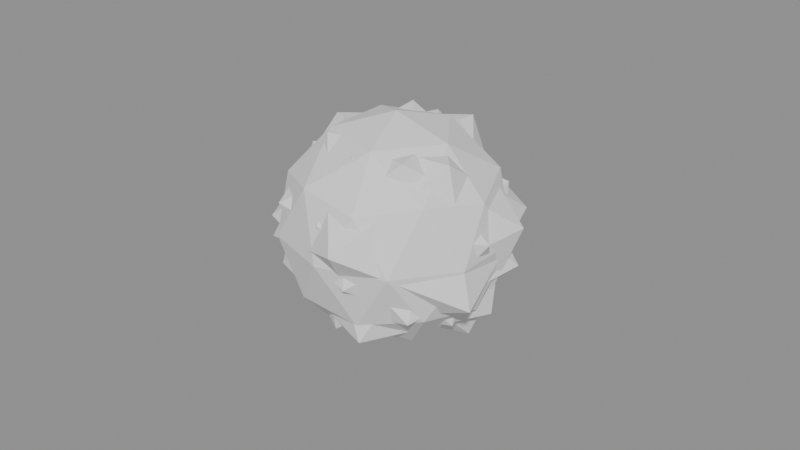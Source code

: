 # Source: model.blend  (saved by Blender 4.5.87; exported with 4.5.12 LTS)
import bpy
from mathutils import Matrix  # noqa: F401  (used for matrix-valued properties, if any)

bpy.ops.wm.read_factory_settings(use_empty=True)
scene = bpy.context.scene
scene.name = 'Scene'

# ---- collections
col_a = bpy.data.collections.new('a'); scene.collection.children.link(col_a)
col_b = bpy.data.collections.new('b'); scene.collection.children.link(col_b)
col_c = bpy.data.collections.new('c'); scene.collection.children.link(col_c)
col_d = bpy.data.collections.new('d'); scene.collection.children.link(col_d)
col_e = bpy.data.collections.new('e'); scene.collection.children.link(col_e)
col_f = bpy.data.collections.new('f'); scene.collection.children.link(col_f)
col_g = bpy.data.collections.new('g'); scene.collection.children.link(col_g)
col_h = bpy.data.collections.new('h'); scene.collection.children.link(col_h)
col_i = bpy.data.collections.new('i'); scene.collection.children.link(col_i)
col_j = bpy.data.collections.new('j'); scene.collection.children.link(col_j)

# ---- materials (node trees are filled in below, after node groups)
mat_greylight5 = bpy.data.materials.new('greyLight5')
mat_greylight3 = bpy.data.materials.new('greyLight3')

# ---- material node trees

# ---- meshes
me_a_body = bpy.data.meshes.new('a_body')
me_a_body.from_pydata([(0.0, 0.0, -3.725e-09), (0.02533, -0.0184, 0.01935), (-0.009674, -0.02977, 0.01935), (-0.0313, 0.0, 0.01935), (-0.009674, 0.02977, 0.01935), (0.02533, 0.0184, 0.01935), (0.009674, -0.02977, 0.05065), (-0.02533, -0.0184, 0.05065), (-0.02533, 0.0184, 0.05065), (0.009674, 0.02977, 0.05065), (0.0313, 0.0, 0.05065), (0.0, 0.0, 0.07), (-0.005686, -0.0175, 0.005227), (0.01489, -0.01082, 0.005227), (0.0092, -0.02832, 0.0166), (0.02977, 0.0, 0.0166), (0.01489, 0.01082, 0.005227), (-0.0184, 0.0, 0.005227), (-0.02409, -0.0175, 0.0166), (-0.005686, 0.0175, 0.005227), (-0.02409, 0.0175, 0.0166), (0.0092, 0.02832, 0.0166), (0.03329, -0.01082, 0.035), (0.03329, 0.01082, 0.035), (0.0, -0.035, 0.035), (0.02057, -0.02832, 0.035), (-0.03329, -0.01082, 0.035), (-0.02057, -0.02832, 0.035), (-0.02057, 0.02832, 0.035), (-0.03329, 0.01082, 0.035), (0.02057, 0.02832, 0.035), (0.0, 0.035, 0.035), (0.02409, -0.0175, 0.0534), (-0.0092, -0.02832, 0.0534), (-0.02977, 0.0, 0.0534), (-0.0092, 0.02832, 0.0534), (0.02409, 0.0175, 0.0534), (0.005686, -0.0175, 0.06477), (0.0184, 0.0, 0.06477), (-0.01489, -0.01082, 0.06477), (-0.01489, 0.01082, 0.06477), (0.005686, 0.0175, 0.06477)], [], [(0, 13, 12), (1, 13, 15), (0, 12, 17), (0, 17, 19), (0, 19, 16), (1, 15, 22), (2, 14, 24), (3, 18, 26), (4, 20, 28), (5, 21, 30), (1, 22, 25), (2, 24, 27), (3, 26, 29), (4, 28, 31), (5, 30, 23), (6, 32, 37), (7, 33, 39), (8, 34, 40), (9, 35, 41), (10, 36, 38), (38, 41, 11), (38, 36, 41), (36, 9, 41), (41, 40, 11), (41, 35, 40), (35, 8, 40), (40, 39, 11), (40, 34, 39), (34, 7, 39), (39, 37, 11), (39, 33, 37), (33, 6, 37), (37, 38, 11), (37, 32, 38), (32, 10, 38), (23, 36, 10), (23, 30, 36), (30, 9, 36), (31, 35, 9), (31, 28, 35), (28, 8, 35), (29, 34, 8), (29, 26, 34), (26, 7, 34), (27, 33, 7), (27, 24, 33), (24, 6, 33), (25, 32, 6), (25, 22, 32), (22, 10, 32), (30, 31, 9), (30, 21, 31), (21, 4, 31), (28, 29, 8), (28, 20, 29), (20, 3, 29), (26, 27, 7), (26, 18, 27), (18, 2, 27), (24, 25, 6), (24, 14, 25), (14, 1, 25), (22, 23, 10), (22, 15, 23), (15, 5, 23), (16, 21, 5), (16, 19, 21), (19, 4, 21), (19, 20, 4), (19, 17, 20), (17, 3, 20), (17, 18, 3), (17, 12, 18), (12, 2, 18), (15, 16, 5), (15, 13, 16), (13, 0, 16), (12, 14, 2), (12, 13, 14), (13, 1, 14)])
me_a_body.materials.append(mat_greylight5)
me_a_body.update()
me_b_body = bpy.data.meshes.new('b_body')
me_b_body.from_pydata([(0.01061, -0.02897, 0.01168), (0.03076, 0.006274, 0.01258), (0.02345, -0.01362, 0.04184), (-0.003108, -0.02623, 0.04518), (-0.02744, -0.02043, 0.02029), (-0.006351, 0.00449, -0.0002088), (0.02599, 0.01935, 0.04893), (0.005454, -0.003856, 0.06524), (-0.02752, -0.005613, 0.05505), (-0.02894, 0.01681, 0.02655), (0.003756, 0.03171, 0.0227), (-0.008003, 0.02186, 0.0526)], [], [(0, 1, 2), (1, 0, 5), (0, 2, 3), (0, 3, 4), (0, 4, 5), (1, 5, 10), (2, 1, 6), (3, 2, 7), (4, 3, 8), (5, 4, 9), (1, 10, 6), (2, 6, 7), (3, 7, 8), (4, 8, 9), (5, 9, 10), (6, 10, 11), (7, 6, 11), (8, 7, 11), (9, 8, 11), (10, 9, 11)])
_k = set([(0, 1), (0, 2), (0, 3), (0, 4), (0, 5), (1, 2), (1, 5), (1, 6), (1, 10), (2, 3), (2, 6), (2, 7), (3, 4), (3, 7), (3, 8), (4, 5), (4, 8), (4, 9), (5, 9), (5, 10), (6, 7), (6, 10), (6, 11), (7, 8), (7, 11), (8, 9), (8, 11), (9, 10), (9, 11), (10, 11)])
me_b_body.attributes.new('sharp_edge', 'BOOLEAN', 'EDGE').data.foreach_set('value', [ (min(e.vertices), max(e.vertices)) in _k for e in me_b_body.edges])
me_b_body.materials.append(mat_greylight3)
me_b_body.update()
me_c_body = bpy.data.meshes.new('c_body')
me_c_body.from_pydata([(-0.02084, 0.008994, 0.005559), (-0.03044, 0.02007, 0.04174), (0.0006056, 0.02574, 0.02725), (0.01329, 0.00544, 0.01189), (-0.002405, -0.02449, 0.009005), (-0.03038, -0.0164, 0.03192), (0.002278, 0.0232, 0.05962), (0.02609, 0.01409, 0.03764), (0.02723, -0.01795, 0.02897), (-0.0007474, -0.03176, 0.04456), (-0.01606, -0.006575, 0.06294), (0.01573, -0.006786, 0.05722)], [], [(0, 1, 2), (1, 0, 5), (0, 2, 3), (0, 3, 4), (0, 4, 5), (1, 5, 10), (2, 1, 6), (3, 2, 7), (4, 3, 8), (5, 4, 9), (1, 10, 6), (2, 6, 7), (3, 7, 8), (4, 8, 9), (5, 9, 10), (6, 10, 11), (7, 6, 11), (8, 7, 11), (9, 8, 11), (10, 9, 11)])
_k = set([(0, 1), (0, 2), (0, 3), (0, 4), (0, 5), (1, 2), (1, 5), (1, 6), (1, 10), (2, 3), (2, 6), (2, 7), (3, 4), (3, 7), (3, 8), (4, 5), (4, 8), (4, 9), (5, 9), (5, 10), (6, 7), (6, 10), (6, 11), (7, 8), (7, 11), (8, 9), (8, 11), (9, 10), (9, 11), (10, 11)])
me_c_body.attributes.new('sharp_edge', 'BOOLEAN', 'EDGE').data.foreach_set('value', [ (min(e.vertices), max(e.vertices)) in _k for e in me_c_body.edges])
me_c_body.materials.append(mat_greylight3)
me_c_body.update()
me_d_body = bpy.data.meshes.new('d_body')
me_d_body.from_pydata([(-0.005817, 0.03689, 0.03641), (0.01914, 0.02083, 0.01073), (-0.01407, 0.01081, 0.01461), (-0.02548, 0.008157, 0.04069), (-0.005442, 0.0142, 0.06761), (0.02585, 0.01936, 0.04808), (0.005153, -0.01345, 0.004114), (-0.0222, -0.01663, 0.02377), (-0.01712, -0.01864, 0.05671), (0.01737, -0.01334, 0.06016), (0.0308, -0.009859, 0.02812), (0.004389, -0.02783, 0.03394)], [], [(0, 1, 2), (1, 0, 5), (0, 2, 3), (0, 3, 4), (0, 4, 5), (1, 5, 10), (2, 1, 6), (3, 2, 7), (4, 3, 8), (5, 4, 9), (1, 10, 6), (2, 6, 7), (3, 7, 8), (4, 8, 9), (5, 9, 10), (6, 10, 11), (7, 6, 11), (8, 7, 11), (9, 8, 11), (10, 9, 11)])
_k = set([(0, 1), (0, 2), (0, 3), (0, 4), (0, 5), (1, 2), (1, 5), (1, 6), (1, 10), (2, 3), (2, 6), (2, 7), (3, 4), (3, 7), (3, 8), (4, 5), (4, 8), (4, 9), (5, 9), (5, 10), (6, 7), (6, 10), (6, 11), (7, 8), (7, 11), (8, 9), (8, 11), (9, 10), (9, 11), (10, 11)])
me_d_body.attributes.new('sharp_edge', 'BOOLEAN', 'EDGE').data.foreach_set('value', [ (min(e.vertices), max(e.vertices)) in _k for e in me_d_body.edges])
me_d_body.materials.append(mat_greylight3)
me_d_body.update()
me_e_body = bpy.data.meshes.new('e_body')
me_e_body.from_pydata([(0.03446, 0.01361, 0.02676), (0.001586, 0.03579, 0.02275), (0.01039, 0.01849, 0.05243), (0.02093, -0.008543, 0.05116), (0.02369, -0.02346, 0.02002), (0.007379, 0.004683, 0.0007077), (-0.02243, 0.02222, 0.04918), (-0.006337, -0.004021, 0.06445), (-0.001419, -0.03202, 0.04595), (-0.01282, -0.02282, 0.01349), (-0.02529, 0.01033, 0.01547), (-0.026, -0.01027, 0.04122)], [], [(0, 1, 2), (1, 0, 5), (0, 2, 3), (0, 3, 4), (0, 4, 5), (1, 5, 10), (2, 1, 6), (3, 2, 7), (4, 3, 8), (5, 4, 9), (1, 10, 6), (2, 6, 7), (3, 7, 8), (4, 8, 9), (5, 9, 10), (6, 10, 11), (7, 6, 11), (8, 7, 11), (9, 8, 11), (10, 9, 11)])
_k = set([(0, 1), (0, 2), (0, 3), (0, 4), (0, 5), (1, 2), (1, 5), (1, 6), (1, 10), (2, 3), (2, 6), (2, 7), (3, 4), (3, 7), (3, 8), (4, 5), (4, 8), (4, 9), (5, 9), (5, 10), (6, 7), (6, 10), (6, 11), (7, 8), (7, 11), (8, 9), (8, 11), (9, 10), (9, 11), (10, 11)])
me_e_body.attributes.new('sharp_edge', 'BOOLEAN', 'EDGE').data.foreach_set('value', [ (min(e.vertices), max(e.vertices)) in _k for e in me_e_body.edges])
me_e_body.materials.append(mat_greylight3)
me_e_body.update()
me_f_body = bpy.data.meshes.new('f_body')
me_f_body.from_pydata([(0.0355, -0.002878, 0.04039), (0.02121, 0.01811, 0.01235), (0.01206, 0.021, 0.04461), (0.008038, -0.001458, 0.06007), (0.0116, -0.03085, 0.0458), (0.01715, -0.01826, 0.01264), (-0.01098, 0.02922, 0.02477), (-0.01473, 0.01568, 0.0542), (-0.01898, -0.0162, 0.05526), (-0.01489, -0.02591, 0.02315), (-0.009715, 0.001762, 0.004703), (-0.02679, 0.002171, 0.03093)], [], [(0, 1, 2), (1, 0, 5), (0, 2, 3), (0, 3, 4), (0, 4, 5), (1, 5, 10), (2, 1, 6), (3, 2, 7), (4, 3, 8), (5, 4, 9), (1, 10, 6), (2, 6, 7), (3, 7, 8), (4, 8, 9), (5, 9, 10), (6, 10, 11), (7, 6, 11), (8, 7, 11), (9, 8, 11), (10, 9, 11)])
_k = set([(0, 1), (0, 2), (0, 3), (0, 4), (0, 5), (1, 2), (1, 5), (1, 6), (1, 10), (2, 3), (2, 6), (2, 7), (3, 4), (3, 7), (3, 8), (4, 5), (4, 8), (4, 9), (5, 9), (5, 10), (6, 7), (6, 10), (6, 11), (7, 8), (7, 11), (8, 9), (8, 11), (9, 10), (9, 11), (10, 11)])
me_f_body.attributes.new('sharp_edge', 'BOOLEAN', 'EDGE').data.foreach_set('value', [ (min(e.vertices), max(e.vertices)) in _k for e in me_f_body.edges])
me_f_body.materials.append(mat_greylight3)
me_f_body.update()
me_g_body = bpy.data.meshes.new('g_body')
me_g_body.from_pydata([(0.006205, 0.02822, 0.06179), (-0.02959, 0.00757, 0.05973), (0.003421, -0.008556, 0.06196), (0.02666, 0.001858, 0.04584), (0.02081, 0.02969, 0.02385), (-0.01793, 0.03166, 0.02996), (-0.01971, -0.02812, 0.04556), (0.0154, -0.02719, 0.03933), (0.02647, -0.006772, 0.01288), (-0.004222, 0.01056, 0.001726), (-0.03222, -0.002246, 0.0219), (-0.004682, -0.02129, 0.01479)], [], [(0, 1, 2), (1, 0, 5), (0, 2, 3), (0, 3, 4), (0, 4, 5), (1, 5, 10), (2, 1, 6), (3, 2, 7), (4, 3, 8), (5, 4, 9), (1, 10, 6), (2, 6, 7), (3, 7, 8), (4, 8, 9), (5, 9, 10), (6, 10, 11), (7, 6, 11), (8, 7, 11), (9, 8, 11), (10, 9, 11)])
_k = set([(0, 1), (0, 2), (0, 3), (0, 4), (0, 5), (1, 2), (1, 5), (1, 6), (1, 10), (2, 3), (2, 6), (2, 7), (3, 4), (3, 7), (3, 8), (4, 5), (4, 8), (4, 9), (5, 9), (5, 10), (6, 7), (6, 10), (6, 11), (7, 8), (7, 11), (8, 9), (8, 11), (9, 10), (9, 11), (10, 11)])
me_g_body.attributes.new('sharp_edge', 'BOOLEAN', 'EDGE').data.foreach_set('value', [ (min(e.vertices), max(e.vertices)) in _k for e in me_g_body.edges])
me_g_body.materials.append(mat_greylight3)
me_g_body.update()
me_h_body = bpy.data.meshes.new('h_body')
me_h_body.from_pydata([(0.03638, -0.01225, 0.02385), (0.008774, -0.0383, 0.04177), (0.001298, -0.01726, 0.01184), (0.01083, 0.01177, 0.0105), (0.02873, 0.02526, 0.03928), (0.02436, -0.006938, 0.06234), (-0.02721, -0.02392, 0.03095), (-0.02092, 0.005959, 0.01152), (-0.007849, 0.03426, 0.02894), (-0.001602, 0.0213, 0.06358), (-0.01309, -0.01423, 0.06461), (-0.02745, 0.009243, 0.04342)], [], [(0, 1, 2), (1, 0, 5), (0, 2, 3), (0, 3, 4), (0, 4, 5), (1, 5, 10), (2, 1, 6), (3, 2, 7), (4, 3, 8), (5, 4, 9), (1, 10, 6), (2, 6, 7), (3, 7, 8), (4, 8, 9), (5, 9, 10), (6, 10, 11), (7, 6, 11), (8, 7, 11), (9, 8, 11), (10, 9, 11)])
_k = set([(0, 1), (0, 2), (0, 3), (0, 4), (0, 5), (1, 2), (1, 5), (1, 6), (1, 10), (2, 3), (2, 6), (2, 7), (3, 4), (3, 7), (3, 8), (4, 5), (4, 8), (4, 9), (5, 9), (5, 10), (6, 7), (6, 10), (6, 11), (7, 8), (7, 11), (8, 9), (8, 11), (9, 10), (9, 11), (10, 11)])
me_h_body.attributes.new('sharp_edge', 'BOOLEAN', 'EDGE').data.foreach_set('value', [ (min(e.vertices), max(e.vertices)) in _k for e in me_h_body.edges])
me_h_body.materials.append(mat_greylight3)
me_h_body.update()
me_i_body = bpy.data.meshes.new('i_body')
me_i_body.from_pydata([(-0.02648, -0.02461, 0.03825), (-0.02492, 0.006304, 0.06049), (-0.02381, 0.007201, 0.02662), (-0.008585, -0.01125, 0.01252), (0.008961, -0.03338, 0.02982), (0.001038, -0.01982, 0.06241), (-0.008486, 0.03161, 0.03991), (-0.0008915, 0.01702, 0.01146), (0.02229, -0.005639, 0.01219), (0.02938, -0.008887, 0.04535), (0.01038, 0.0136, 0.06217), (0.01998, 0.01857, 0.03255)], [], [(0, 1, 2), (1, 0, 5), (0, 2, 3), (0, 3, 4), (0, 4, 5), (1, 5, 10), (2, 1, 6), (3, 2, 7), (4, 3, 8), (5, 4, 9), (1, 10, 6), (2, 6, 7), (3, 7, 8), (4, 8, 9), (5, 9, 10), (6, 10, 11), (7, 6, 11), (8, 7, 11), (9, 8, 11), (10, 9, 11)])
_k = set([(0, 1), (0, 2), (0, 3), (0, 4), (0, 5), (1, 2), (1, 5), (1, 6), (1, 10), (2, 3), (2, 6), (2, 7), (3, 4), (3, 7), (3, 8), (4, 5), (4, 8), (4, 9), (5, 9), (5, 10), (6, 7), (6, 10), (6, 11), (7, 8), (7, 11), (8, 9), (8, 11), (9, 10), (9, 11), (10, 11)])
me_i_body.attributes.new('sharp_edge', 'BOOLEAN', 'EDGE').data.foreach_set('value', [ (min(e.vertices), max(e.vertices)) in _k for e in me_i_body.edges])
me_i_body.materials.append(mat_greylight3)
me_i_body.update()
me_j_body = bpy.data.meshes.new('j_body')
me_j_body.from_pydata([(0.02309, 0.006109, 0.002708), (0.03837, 0.009222, 0.0419), (0.0196, -0.02058, 0.02896), (-0.005456, -0.01687, 0.01155), (-0.01678, 0.01731, 0.00476), (0.01021, 0.03537, 0.02816), (0.01589, -0.0164, 0.06364), (-0.008771, -0.03038, 0.04087), (-0.03433, -0.00825, 0.02883), (-0.02418, 0.02539, 0.04245), (0.006594, 0.0204, 0.06334), (-0.01742, -0.00461, 0.05937)], [], [(0, 1, 2), (1, 0, 5), (0, 2, 3), (0, 3, 4), (0, 4, 5), (1, 5, 10), (2, 1, 6), (3, 2, 7), (4, 3, 8), (5, 4, 9), (1, 10, 6), (2, 6, 7), (3, 7, 8), (4, 8, 9), (5, 9, 10), (6, 10, 11), (7, 6, 11), (8, 7, 11), (9, 8, 11), (10, 9, 11)])
_k = set([(0, 1), (0, 2), (0, 3), (0, 4), (0, 5), (1, 2), (1, 5), (1, 6), (1, 10), (2, 3), (2, 6), (2, 7), (3, 4), (3, 7), (3, 8), (4, 5), (4, 8), (4, 9), (5, 9), (5, 10), (6, 7), (6, 10), (6, 11), (7, 8), (7, 11), (8, 9), (8, 11), (9, 10), (9, 11), (10, 11)])
me_j_body.attributes.new('sharp_edge', 'BOOLEAN', 'EDGE').data.foreach_set('value', [ (min(e.vertices), max(e.vertices)) in _k for e in me_j_body.edges])
me_j_body.materials.append(mat_greylight3)
me_j_body.update()

# ---- objects
ob_a_body = bpy.data.objects.new('a_body', me_a_body)
ob_b_body = bpy.data.objects.new('b_body', me_b_body)
ob_c_body = bpy.data.objects.new('c_body', me_c_body)
ob_d_body = bpy.data.objects.new('d_body', me_d_body)
ob_e_body = bpy.data.objects.new('e_body', me_e_body)
ob_f_body = bpy.data.objects.new('f_body', me_f_body)
ob_g_body = bpy.data.objects.new('g_body', me_g_body)
ob_h_body = bpy.data.objects.new('h_body', me_h_body)
ob_i_body = bpy.data.objects.new('i_body', me_i_body)
ob_j_body = bpy.data.objects.new('j_body', me_j_body)

# ---- transforms, parenting, visibility, modifiers, constraints
ob_a_body.location = (0.0, 0.0, 0.0)
ob_b_body.location = (0.0, 0.0, 0.0)
ob_c_body.location = (0.0, 0.0, 0.0)
ob_d_body.location = (0.0, 0.0, 0.0)
ob_e_body.location = (0.0, 0.0, 0.0)
ob_f_body.location = (0.0, 0.0, 0.0)
ob_g_body.location = (0.0, 0.0, 0.0)
ob_h_body.location = (0.0, 0.0, 0.0)
ob_i_body.location = (0.0, 0.0, 0.0)
ob_j_body.location = (0.0, 0.0, 0.0)

# ---- collection membership
col_a.objects.link(ob_a_body)
col_b.objects.link(ob_b_body)
col_c.objects.link(ob_c_body)
col_d.objects.link(ob_d_body)
col_e.objects.link(ob_e_body)
col_f.objects.link(ob_f_body)
col_g.objects.link(ob_g_body)
col_h.objects.link(ob_h_body)
col_i.objects.link(ob_i_body)
col_j.objects.link(ob_j_body)

# ---- scene / render settings (as saved in the file)
scene.frame_start = 1; scene.frame_end = 250; scene.frame_set(1)
scene.render.engine = 'BLENDER_EEVEE_NEXT'
bpy.context.view_layer.update()

# ---- added for rendering (the .blend has no active camera and no usable light): camera, sun + grey world if the file has none
cam_auto = bpy.data.cameras.new('AutoCamera')
cam_auto.lens = 50.0
cam_auto.sensor_width = 36.0
cam_auto.clip_end = 1000.0
ob_auto_camera = bpy.data.objects.new('AutoCamera', cam_auto)
scene.collection.objects.link(ob_auto_camera)
ob_auto_camera.location = (0.187068, -0.222762, 0.182932)
ob_auto_camera.rotation_euler = (1.09748, -7.21219e-08, 0.694738)
scene.camera = ob_auto_camera
light_auto_sun = bpy.data.lights.new('AutoSun', 'SUN')
light_auto_sun.energy = 3.0
light_auto_sun.angle = 0.0523599
ob_auto_sun = bpy.data.objects.new('AutoSun', light_auto_sun)
scene.collection.objects.link(ob_auto_sun)
ob_auto_sun.rotation_euler = (0.872665, 0.174533, 0.523599)
if scene.world is None:
    world_auto = bpy.data.worlds.new('AutoWorld')
    world_auto.color = (0.3, 0.3, 0.3)
    scene.world = world_auto
bpy.context.view_layer.update()
